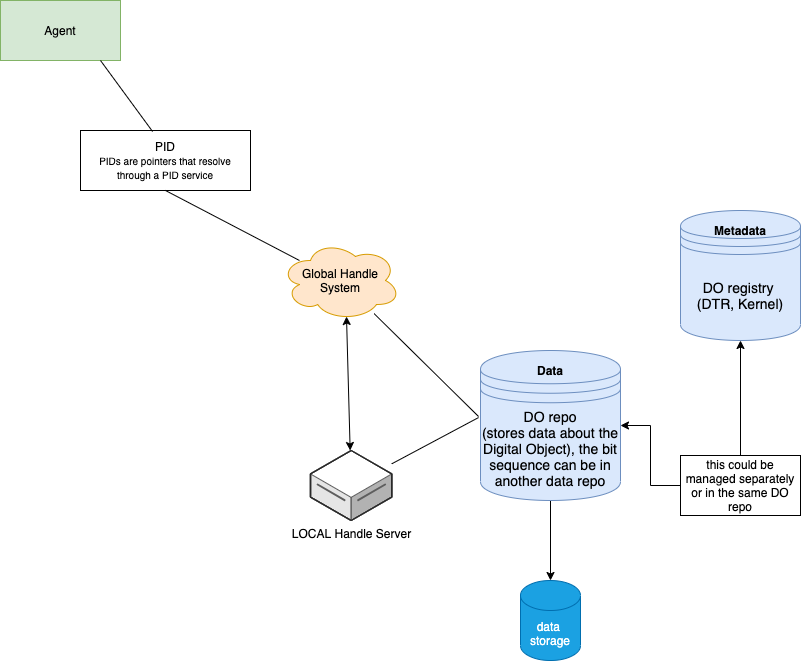

The diagram above was exported from draw.io. Its source (the exported page's mxGraphModel, read from the mxfile embedded in the PNG):
<mxGraphModel dx="1892" dy="1132" grid="1" gridSize="10" guides="1" tooltips="1" connect="1" arrows="1" fold="1" page="1" pageScale="1" pageWidth="1169" pageHeight="827" math="0" shadow="0">
  <root>
    <mxCell id="0" />
    <mxCell id="1" parent="0" />
    <mxCell id="V_cuucwTBS3wlvxbS36q-1" value="PID&lt;br&gt;&lt;font style=&quot;font-size: 10px&quot;&gt;PIDs are pointers that resolve through a PID service&lt;/font&gt;" style="rounded=0;whiteSpace=wrap;html=1;" vertex="1" parent="1">
      <mxGeometry x="240" y="240" width="170" height="60" as="geometry" />
    </mxCell>
    <mxCell id="V_cuucwTBS3wlvxbS36q-2" value="Agent" style="rounded=0;whiteSpace=wrap;html=1;fillColor=#d5e8d4;strokeColor=#82b366;" vertex="1" parent="1">
      <mxGeometry x="160" y="110" width="120" height="60" as="geometry" />
    </mxCell>
    <mxCell id="V_cuucwTBS3wlvxbS36q-4" value="Global Handle System" style="ellipse;shape=cloud;whiteSpace=wrap;html=1;fillColor=#ffe6cc;strokeColor=#d79b00;" vertex="1" parent="1">
      <mxGeometry x="440" y="350" width="120" height="80" as="geometry" />
    </mxCell>
    <mxCell id="V_cuucwTBS3wlvxbS36q-5" value="" style="endArrow=none;html=1;exitX=0.424;exitY=0.017;exitDx=0;exitDy=0;exitPerimeter=0;" edge="1" parent="1" source="V_cuucwTBS3wlvxbS36q-1">
      <mxGeometry width="50" height="50" relative="1" as="geometry">
        <mxPoint x="300" y="235" as="sourcePoint" />
        <mxPoint x="260" y="170" as="targetPoint" />
      </mxGeometry>
    </mxCell>
    <mxCell id="V_cuucwTBS3wlvxbS36q-7" value="" style="endArrow=none;html=1;exitX=0.5;exitY=1;exitDx=0;exitDy=0;entryX=0.158;entryY=0.25;entryDx=0;entryDy=0;entryPerimeter=0;" edge="1" parent="1" source="V_cuucwTBS3wlvxbS36q-1" target="V_cuucwTBS3wlvxbS36q-4">
      <mxGeometry width="50" height="50" relative="1" as="geometry">
        <mxPoint x="570" y="340" as="sourcePoint" />
        <mxPoint x="620" y="290" as="targetPoint" />
      </mxGeometry>
    </mxCell>
    <mxCell id="V_cuucwTBS3wlvxbS36q-8" value="LOCAL Handle Server" style="verticalLabelPosition=bottom;html=1;verticalAlign=top;strokeWidth=1;align=center;outlineConnect=0;dashed=0;outlineConnect=0;shape=mxgraph.aws3d.dataServer;strokeColor=#5E5E5E;aspect=fixed;" vertex="1" parent="1">
      <mxGeometry x="470" y="560" width="81.23" height="70" as="geometry" />
    </mxCell>
    <mxCell id="V_cuucwTBS3wlvxbS36q-9" value="" style="endArrow=classic;startArrow=classic;html=1;entryX=0.55;entryY=0.95;entryDx=0;entryDy=0;entryPerimeter=0;" edge="1" parent="1" source="V_cuucwTBS3wlvxbS36q-8" target="V_cuucwTBS3wlvxbS36q-4">
      <mxGeometry width="50" height="50" relative="1" as="geometry">
        <mxPoint x="520" y="459" as="sourcePoint" />
        <mxPoint x="570" y="409" as="targetPoint" />
      </mxGeometry>
    </mxCell>
    <mxCell id="V_cuucwTBS3wlvxbS36q-14" style="edgeStyle=orthogonalEdgeStyle;rounded=0;orthogonalLoop=1;jettySize=auto;html=1;entryX=0.5;entryY=0;entryDx=0;entryDy=0;entryPerimeter=0;" edge="1" parent="1" source="V_cuucwTBS3wlvxbS36q-10" target="V_cuucwTBS3wlvxbS36q-13">
      <mxGeometry relative="1" as="geometry" />
    </mxCell>
    <mxCell id="V_cuucwTBS3wlvxbS36q-10" value="&lt;font style=&quot;font-size: 14px&quot;&gt;DO repo&lt;br&gt;(stores data about the Digital Object), the bit sequence can be in another data repo&lt;/font&gt;" style="shape=datastore;whiteSpace=wrap;html=1;fillColor=#dae8fc;strokeColor=#6c8ebf;" vertex="1" parent="1">
      <mxGeometry x="640" y="460" width="140" height="150" as="geometry" />
    </mxCell>
    <mxCell id="V_cuucwTBS3wlvxbS36q-11" value="&lt;b&gt;Data&lt;/b&gt;" style="text;html=1;strokeColor=none;fillColor=none;align=center;verticalAlign=middle;whiteSpace=wrap;rounded=0;" vertex="1" parent="1">
      <mxGeometry x="690" y="470" width="40" height="20" as="geometry" />
    </mxCell>
    <mxCell id="V_cuucwTBS3wlvxbS36q-13" value="data&amp;nbsp; storage" style="shape=cylinder3;whiteSpace=wrap;html=1;boundedLbl=1;backgroundOutline=1;size=15;fillColor=#1ba1e2;strokeColor=#006EAF;fontColor=#ffffff;" vertex="1" parent="1">
      <mxGeometry x="680" y="690" width="60" height="80" as="geometry" />
    </mxCell>
    <mxCell id="V_cuucwTBS3wlvxbS36q-15" value="&lt;font style=&quot;font-size: 14px&quot;&gt;DO registry&amp;nbsp;&lt;br&gt;(DTR, Kernel)&lt;/font&gt;" style="shape=datastore;whiteSpace=wrap;html=1;fillColor=#dae8fc;strokeColor=#6c8ebf;" vertex="1" parent="1">
      <mxGeometry x="840" y="320" width="120" height="130" as="geometry" />
    </mxCell>
    <mxCell id="V_cuucwTBS3wlvxbS36q-16" value="Metadata" style="text;html=1;strokeColor=none;fillColor=none;align=center;verticalAlign=middle;whiteSpace=wrap;rounded=0;fontStyle=1" vertex="1" parent="1">
      <mxGeometry x="880" y="330" width="40" height="20" as="geometry" />
    </mxCell>
    <mxCell id="V_cuucwTBS3wlvxbS36q-18" value="" style="edgeStyle=orthogonalEdgeStyle;rounded=0;orthogonalLoop=1;jettySize=auto;html=1;" edge="1" parent="1" source="V_cuucwTBS3wlvxbS36q-17" target="V_cuucwTBS3wlvxbS36q-10">
      <mxGeometry relative="1" as="geometry" />
    </mxCell>
    <mxCell id="V_cuucwTBS3wlvxbS36q-19" value="" style="edgeStyle=orthogonalEdgeStyle;rounded=0;orthogonalLoop=1;jettySize=auto;html=1;" edge="1" parent="1" source="V_cuucwTBS3wlvxbS36q-17" target="V_cuucwTBS3wlvxbS36q-15">
      <mxGeometry relative="1" as="geometry" />
    </mxCell>
    <mxCell id="V_cuucwTBS3wlvxbS36q-17" value="this could be managed separately or in the same DO repo" style="rounded=0;whiteSpace=wrap;html=1;" vertex="1" parent="1">
      <mxGeometry x="840" y="565" width="120" height="60" as="geometry" />
    </mxCell>
    <mxCell id="V_cuucwTBS3wlvxbS36q-20" value="" style="endArrow=none;html=1;exitX=-0.014;exitY=0.44;exitDx=0;exitDy=0;exitPerimeter=0;" edge="1" parent="1" source="V_cuucwTBS3wlvxbS36q-10" target="V_cuucwTBS3wlvxbS36q-4">
      <mxGeometry width="50" height="50" relative="1" as="geometry">
        <mxPoint x="650" y="530" as="sourcePoint" />
        <mxPoint x="610" y="500" as="targetPoint" />
      </mxGeometry>
    </mxCell>
    <mxCell id="V_cuucwTBS3wlvxbS36q-21" value="" style="endArrow=none;html=1;exitX=-0.014;exitY=0.447;exitDx=0;exitDy=0;exitPerimeter=0;" edge="1" parent="1" source="V_cuucwTBS3wlvxbS36q-10" target="V_cuucwTBS3wlvxbS36q-8">
      <mxGeometry width="50" height="50" relative="1" as="geometry">
        <mxPoint x="650" y="530" as="sourcePoint" />
        <mxPoint x="560" y="600" as="targetPoint" />
      </mxGeometry>
    </mxCell>
  </root>
</mxGraphModel>